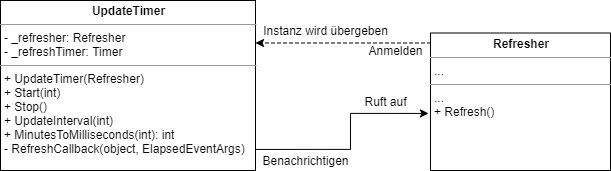

The diagram above was exported from draw.io. Its source (the exported page's mxGraphModel, read from the mxfile embedded in the PNG):
<mxGraphModel dx="1422" dy="822" grid="1" gridSize="10" guides="1" tooltips="1" connect="1" arrows="1" fold="1" page="1" pageScale="1" pageWidth="827" pageHeight="1169" math="0" shadow="0">
  <root>
    <mxCell id="0" />
    <mxCell id="1" parent="0" />
    <mxCell id="zwU0DnwInbjshBYdcBEO-10" style="edgeStyle=orthogonalEdgeStyle;rounded=0;orthogonalLoop=1;jettySize=auto;html=1;entryX=1;entryY=0.25;entryDx=0;entryDy=0;shadow=0;dashed=1;" edge="1" parent="1" source="zwU0DnwInbjshBYdcBEO-1" target="zwU0DnwInbjshBYdcBEO-4">
      <mxGeometry relative="1" as="geometry">
        <Array as="points">
          <mxPoint x="463" y="433" />
        </Array>
      </mxGeometry>
    </mxCell>
    <mxCell id="zwU0DnwInbjshBYdcBEO-1" value="&lt;p style=&quot;margin: 0px ; margin-top: 4px ; text-align: center&quot;&gt;&lt;b&gt;Refresher&lt;/b&gt;&lt;/p&gt;&lt;hr size=&quot;1&quot;&gt;&lt;p style=&quot;margin: 0px ; margin-left: 4px&quot;&gt;...&lt;/p&gt;&lt;hr size=&quot;1&quot;&gt;&lt;p style=&quot;margin: 0px ; margin-left: 4px&quot;&gt;...&lt;/p&gt;&lt;p style=&quot;margin: 0px ; margin-left: 4px&quot;&gt;+ Refresh()&lt;br&gt;&lt;/p&gt;" style="verticalAlign=top;align=left;overflow=fill;fontSize=12;fontFamily=Helvetica;html=1;labelBackgroundColor=none;collapsible=0;" vertex="1" parent="1">
      <mxGeometry x="550" y="422.5" width="180" height="137.5" as="geometry">
        <mxRectangle x="610" y="215" width="130" height="80" as="alternateBounds" />
      </mxGeometry>
    </mxCell>
    <mxCell id="zwU0DnwInbjshBYdcBEO-11" style="edgeStyle=orthogonalEdgeStyle;rounded=0;orthogonalLoop=1;jettySize=auto;html=1;exitX=0.996;exitY=0.876;exitDx=0;exitDy=0;entryX=-0.011;entryY=0.585;entryDx=0;entryDy=0;shadow=0;exitPerimeter=0;entryPerimeter=0;" edge="1" parent="1" source="zwU0DnwInbjshBYdcBEO-4" target="zwU0DnwInbjshBYdcBEO-1">
      <mxGeometry relative="1" as="geometry">
        <Array as="points">
          <mxPoint x="470" y="539" />
          <mxPoint x="470" y="503" />
        </Array>
      </mxGeometry>
    </mxCell>
    <mxCell id="zwU0DnwInbjshBYdcBEO-4" value="&lt;p style=&quot;margin: 0px ; margin-top: 4px ; text-align: center&quot;&gt;&lt;b&gt;UpdateTimer&lt;/b&gt;&lt;/p&gt;&lt;hr size=&quot;1&quot;&gt;&lt;p style=&quot;margin: 0px ; margin-left: 4px&quot;&gt;- _refresher: Refresher&lt;/p&gt;&lt;p style=&quot;margin: 0px ; margin-left: 4px&quot;&gt;- _refreshTimer: Timer&lt;/p&gt;&lt;hr size=&quot;1&quot;&gt;&lt;p style=&quot;margin: 0px ; margin-left: 4px&quot;&gt;+ UpdateTimer(Refresher)&lt;/p&gt;&lt;p style=&quot;margin: 0px ; margin-left: 4px&quot;&gt;+ Start(int)&lt;/p&gt;&lt;p style=&quot;margin: 0px ; margin-left: 4px&quot;&gt;+ Stop()&lt;/p&gt;&lt;p style=&quot;margin: 0px ; margin-left: 4px&quot;&gt;+ UpdateInterval(int)&lt;/p&gt;&lt;p style=&quot;margin: 0px ; margin-left: 4px&quot;&gt;+ MinutesToMilliseconds(int): int&lt;/p&gt;&lt;p style=&quot;margin: 0px ; margin-left: 4px&quot;&gt;- RefreshCallback(object, ElapsedEventArgs)&lt;/p&gt;" style="verticalAlign=top;align=left;overflow=fill;fontSize=12;fontFamily=Helvetica;html=1;labelBackgroundColor=none;collapsible=0;" vertex="1" parent="1">
      <mxGeometry x="120" y="390" width="255" height="170" as="geometry">
        <mxRectangle x="610" y="215" width="130" height="80" as="alternateBounds" />
      </mxGeometry>
    </mxCell>
    <mxCell id="zwU0DnwInbjshBYdcBEO-14" value="Instanz wird übergeben" style="text;html=1;align=center;verticalAlign=middle;resizable=0;points=[];autosize=1;" vertex="1" parent="1">
      <mxGeometry x="375" y="410" width="140" height="20" as="geometry" />
    </mxCell>
    <mxCell id="zwU0DnwInbjshBYdcBEO-15" value="Benachrichtigen" style="text;html=1;align=center;verticalAlign=middle;resizable=0;points=[];autosize=1;" vertex="1" parent="1">
      <mxGeometry x="375" y="540" width="100" height="20" as="geometry" />
    </mxCell>
    <mxCell id="zwU0DnwInbjshBYdcBEO-16" value="Anmelden" style="text;html=1;align=center;verticalAlign=middle;resizable=0;points=[];autosize=1;" vertex="1" parent="1">
      <mxGeometry x="480" y="430" width="70" height="20" as="geometry" />
    </mxCell>
    <mxCell id="zwU0DnwInbjshBYdcBEO-17" value="Ruft auf" style="text;html=1;align=center;verticalAlign=middle;resizable=0;points=[];autosize=1;" vertex="1" parent="1">
      <mxGeometry x="475" y="481.25" width="60" height="20" as="geometry" />
    </mxCell>
  </root>
</mxGraphModel>